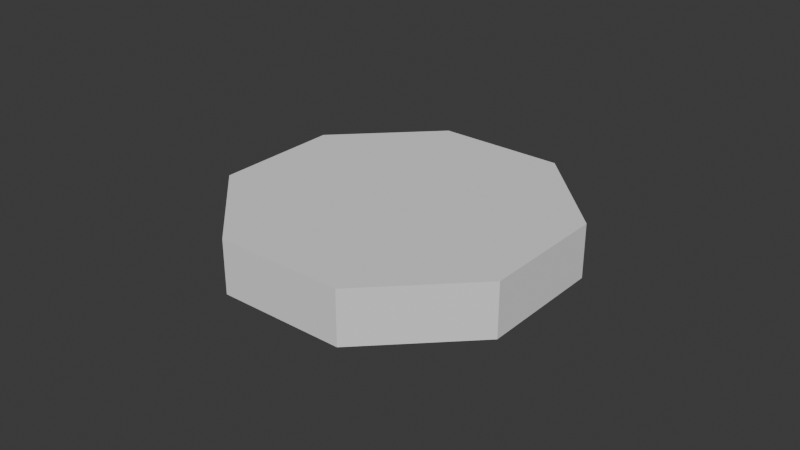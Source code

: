 # Source: Tower_-_Platform.blend  (saved by Blender 5.1.30; exported with 4.5.12 LTS)
import bpy
from mathutils import Matrix  # noqa: F401  (used for matrix-valued properties, if any)

bpy.ops.wm.read_factory_settings(use_empty=True)
scene = bpy.context.scene
scene.name = 'Scene'

# ---- collections
col_collection = bpy.data.collections.new('Collection'); scene.collection.children.link(col_collection)

# ---- world
world_world = bpy.data.worlds.new('World'); scene.world = world_world
world_world.use_nodes = True; world_world.node_tree.nodes.clear()
_N = world_world.node_tree.nodes; _L = world_world.node_tree.links
n0 = _N.new('ShaderNodeOutputWorld'); n0.name = 'World Output'; n0.location = (200, 100)
n1 = _N.new('ShaderNodeBackground'); n1.name = 'Background'; n1.location = (-200, 100)
n1.inputs[0].default_value = (0.05088, 0.05088, 0.05088, 1.0)
_L.new(n1.outputs[0], n0.inputs[0])
n0.is_active_output = True
world_world.color = (0.05088, 0.05088, 0.05088)
world_world.sun_shadow_jitter_overblur = 0.0

# ---- meshes
me_circle_044 = bpy.data.meshes.new('Circle.044')
me_circle_044.from_pydata([(0.0, 0.0, 2.247), (1.001e-07, 14.93, 2.247), (-10.56, 10.56, 2.247), (-14.93, 0.0, 2.247), (-10.56, -10.56, 2.247), (1.001e-07, -14.93, 2.247), (10.56, -10.56, 2.247), (14.93, 0.0, 2.247), (10.56, 10.56, 2.247), (1.001e-07, 14.93, -2.528), (-10.56, 10.56, -2.528), (-14.93, 0.0, -2.528), (-10.56, -10.56, -2.528), (1.001e-07, -14.93, -2.528), (10.56, -10.56, -2.528), (14.93, 0.0, -2.528), (10.56, 10.56, -2.528)], [], [(0, 6, 7), (0, 1, 2), (0, 5, 6), (0, 2, 3), (0, 8, 1), (0, 3, 4), (0, 7, 8), (0, 4, 5), (3, 2, 10, 11), (1, 8, 16, 9), (4, 3, 11, 12), (8, 7, 15, 16), (5, 4, 12, 13), (7, 6, 14, 15), (2, 1, 9, 10), (6, 5, 13, 14), (13, 12, 11, 10, 9, 16, 15, 14)])
_uv = me_circle_044.uv_layers.new(name='UVMap')
_uv.uv.foreach_set('vector', [0.0, 0.0, 0.0, 0.0, 0.0, 0.0, 0.0, 0.0, 0.0, 0.0, 0.0, 0.0, 0.0, 0.0, 0.0, 0.0, 0.0, 0.0, 0.0, 0.0, 0.0, 0.0, 0.0, 0.0, 0.0, 0.0, 0.0, 0.0, 0.0, 0.0, 0.0, 0.0, 0.0, 0.0, 0.0, 0.0, 0.0, 0.0, 0.0, 0.0, 0.0, 0.0, 0.0, 0.0, 0.0, 0.0, 0.0, 0.0, 0.0, 0.0, 0.0, 0.0, 0.0, 0.0, 0.0, 0.0, 0.0, 0.0, 0.0, 0.0, 0.0, 0.0, 0.0, 0.0, 0.0, 0.0, 0.0, 0.0, 0.0, 0.0, 0.0, 0.0, 0.0, 0.0, 0.0, 0.0, 0.0, 0.0, 0.0, 0.0, 0.0, 0.0, 0.0, 0.0, 0.0, 0.0, 0.0, 0.0, 0.0, 0.0, 0.0, 0.0, 0.0, 0.0, 0.0, 0.0, 0.0, 0.0, 0.0, 0.0, 0.0, 0.0, 0.0, 0.0, 0.0, 0.0, 0.0, 0.0, 0.0, 0.0, 0.0, 0.0, 0.0, 0.0, 0.0, 0.0, 0.0, 0.0, 0.0, 0.0, 0.0, 0.0, 0.0, 0.0, 0.0, 0.0, 0.0, 0.0])
me_circle_044.materials.append(None)
me_circle_044.update()

# ---- objects
ob_circle_001 = bpy.data.objects.new('Circle.001', me_circle_044)

# ---- transforms, parenting, visibility, modifiers, constraints
ob_circle_001.location = (0.0, 0.0, 0.0)
ob_circle_001.rotation_euler = (0.0, -0.0, 0.3927)
ob_circle_001.scale = (0.75, 0.75, 0.75)

# ---- collection membership
col_collection.objects.link(ob_circle_001)

# ---- scene / render settings (as saved in the file)
scene.frame_start = 1; scene.frame_end = 250; scene.frame_set(1)
scene.render.engine = 'BLENDER_EEVEE_NEXT'
scene.render.bake_bias = 0.0
scene.render.bake_samples = 0
scene.cycles.sampling_pattern = 'TABULATED_SOBOL'
scene.eevee.use_volume_custom_range = False
bpy.context.view_layer.update()

# ---- added for rendering (the .blend has no active camera and no usable light): camera, sun
cam_auto = bpy.data.cameras.new('AutoCamera')
cam_auto.lens = 50.0
cam_auto.sensor_width = 36.0
cam_auto.clip_end = 1000.0
ob_auto_camera = bpy.data.objects.new('AutoCamera', cam_auto)
scene.collection.objects.link(ob_auto_camera)
ob_auto_camera.location = (38.4414, -46.1297, 30.6478)
ob_auto_camera.rotation_euler = (1.09748, -7.21219e-08, 0.694738)
scene.camera = ob_auto_camera
light_auto_sun = bpy.data.lights.new('AutoSun', 'SUN')
light_auto_sun.energy = 3.0
light_auto_sun.angle = 0.0523599
ob_auto_sun = bpy.data.objects.new('AutoSun', light_auto_sun)
scene.collection.objects.link(ob_auto_sun)
ob_auto_sun.rotation_euler = (0.872665, 0.174533, 0.523599)
bpy.context.view_layer.update()

